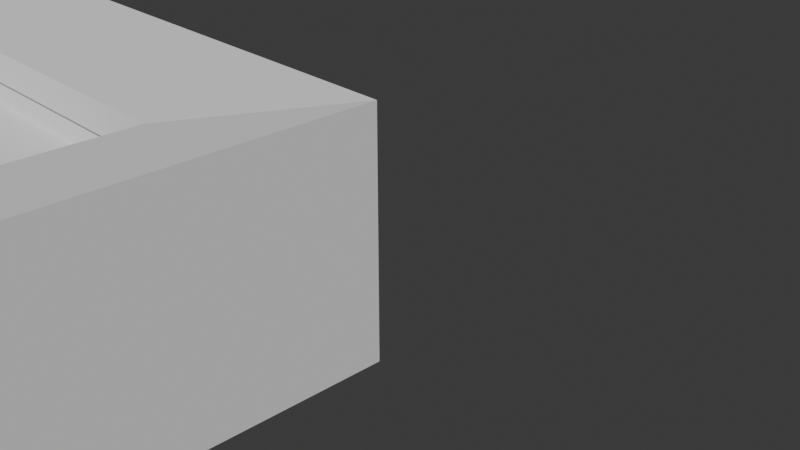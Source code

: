 # Source: skin-test.blend  (saved by Blender 4.5.91; exported with 4.5.12 LTS)
import bpy
from mathutils import Matrix  # noqa: F401  (used for matrix-valued properties, if any)

bpy.ops.wm.read_factory_settings(use_empty=True)
scene = bpy.context.scene
scene.name = 'Scene'

# ---- collections
col_collection = bpy.data.collections.new('Collection'); scene.collection.children.link(col_collection)
col_construction_lines = bpy.data.collections.new('Construction Lines'); scene.collection.children.link(col_construction_lines)
col_construction_lines.hide_render = True

# ---- world
world_world = bpy.data.worlds.new('World'); scene.world = world_world
world_world.use_nodes = True; world_world.node_tree.nodes.clear()
_N = world_world.node_tree.nodes; _L = world_world.node_tree.links
n0 = _N.new('ShaderNodeOutputWorld'); n0.name = 'World Output'; n0.location = (200, 100)
n1 = _N.new('ShaderNodeBackground'); n1.name = 'Background'; n1.location = (-200, 100)
n1.inputs[0].default_value = (0.05088, 0.05088, 0.05088, 1.0)
_L.new(n1.outputs[0], n0.inputs[0])
n0.is_active_output = True
world_world.color = (0.05088, 0.05088, 0.05088)
world_world.sun_shadow_jitter_overblur = 0.0

# ---- cameras
cam_camera = bpy.data.cameras.new('Camera')
cam_camera.clip_end = 100.0
cam_camera.ortho_scale = 7.314

# ---- meshes
me_substrate_1_008 = bpy.data.meshes.new('Substrate_1.008')
me_substrate_1_008.from_pydata([(-3.07, -3.03, 0.0), (-3.07, -3.03, 1.954), (-3.07, -1.897, 0.0), (-3.07, -1.897, 2.054), (1.573, -3.03, 0.0), (1.573, -3.03, 2.054), (1.573, -1.897, 0.0), (1.573, -1.897, 2.054), (0.741, -3.03, 1.954)], [], [(0, 1, 3, 2), (4, 5, 8, 1, 0), (0, 2, 6, 4), (2, 3, 7, 6), (6, 7, 5, 4), (8, 7, 3, 1), (5, 7, 8)])
me_substrate_1_008.update()
me_substrate_2_008 = bpy.data.meshes.new('Substrate_2.008')
me_substrate_2_008.from_pydata([(0.741, -7.673, 0.0), (0.741, -7.673, 1.954), (0.741, -3.03, 0.0), (0.741, -3.03, 1.954), (1.573, -7.673, 0.0), (1.573, -7.673, 2.054), (1.573, -3.03, 0.0), (1.573, -3.03, 2.054)], [], [(0, 1, 3, 2), (4, 5, 1, 0), (0, 2, 6, 4), (5, 7, 3, 1), (2, 3, 7, 6), (6, 7, 5, 4)])
me_substrate_2_008.update()
me_substrate_3_004 = bpy.data.meshes.new('Substrate_3.004')
me_substrate_3_004.from_pydata([(-3.07, -3.03, 1.456), (0.741, -3.03, 1.456), (-3.07, -3.03, 0.0), (0.741, -3.03, 0.0), (0.741, -7.673, 1.456), (-3.07, -7.673, 0.0), (0.741, -7.673, 0.0), (-3.07, -7.673, 1.156)], [], [(0, 1, 3, 2), (2, 3, 6, 5), (7, 5, 6, 4), (0, 2, 5, 7), (4, 6, 3, 1), (7, 4, 1), (0, 7, 1)])
me_substrate_3_004.update()
me_membrane = bpy.data.meshes.new('Membrane')
me_membrane.from_pydata([(-3.09, -7.693, 1.175), (-3.09, -3.05, 1.475), (-3.09, -3.05, 1.972), (-3.09, -1.877, 2.076), (0.721, -7.693, 1.475), (0.721, -7.693, 1.972), (1.593, -7.693, 2.076), (0.721, -3.05, 1.475), (0.721, -3.05, 1.972), (1.593, -3.03, 2.076), (1.593, -1.877, 2.076), (1.593, -3.03, 1.954), (1.593, -7.673, 1.954), (1.593, -1.877, 1.954), (-3.07, -1.877, 1.954)], [], [(7, 8, 2, 1), (8, 10, 3, 2), (5, 6, 9, 10, 8), (4, 5, 8, 7), (12, 11, 13, 10, 9, 6), (3, 10, 13, 14), (0, 7, 1), (0, 4, 7)])
me_membrane.update()
me_cladding = bpy.data.meshes.new('Cladding')
me_cladding.from_pydata([(-3.17, -1.797, -0.1), (-3.17, -3.13, 2.044), (-3.17, -1.797, 2.165), (1.673, -7.773, -0.1), (0.641, -7.773, 2.044), (1.673, -7.773, 2.165), (1.673, -3.03, -0.1), (1.673, -1.797, -0.1), (0.641, -3.13, 2.044), (1.673, -3.03, 2.165), (1.673, -1.797, 2.165), (0.641, -3.13, 1.754), (-3.07, -3.13, 1.754), (0.641, -7.673, 1.754)], [], [(0, 2, 10, 7), (8, 10, 2, 1), (6, 7, 10, 9, 5, 3), (4, 5, 9, 10, 8), (12, 11, 8, 1), (4, 8, 11, 13)])
me_cladding.update()

# ---- objects
ob_camera = bpy.data.objects.new('Camera', cam_camera)
ob_substrate_1 = bpy.data.objects.new('Substrate_1', me_substrate_1_008)
ob_substrate_2 = bpy.data.objects.new('Substrate_2', me_substrate_2_008)
ob_substrate_3 = bpy.data.objects.new('Substrate_3', me_substrate_3_004)
ob_membrane = bpy.data.objects.new('Membrane', me_membrane)
ob_cladding = bpy.data.objects.new('Cladding', me_cladding)

# ---- transforms, parenting, visibility, modifiers, constraints
ob_camera.location = (7.359, -6.926, 4.958)
ob_camera.rotation_euler = (1.109, 0.0, 0.8149)
ob_camera.lock_rotations_4d = False
ob_camera.empty_display_type = 'ARROWS'
ob_camera.color = (0.0, 0.0, 0.0, 0.0)
ob_camera.display_type = 'WIRE'
ob_camera.lineart.crease_threshold = 0.0
ob_substrate_1.location = (0.0, 0.0, 0.0)
ob_substrate_2.location = (0.0, 0.0, 0.0)
ob_substrate_3.location = (0.0, 0.0, 0.0)
ob_membrane.location = (0.0, 0.0, 0.0)
ob_cladding.location = (0.0, 0.0, 0.0)
ob_cladding.display_type = 'WIRE'

# ---- collection membership
col_collection.objects.link(ob_camera)
col_collection.objects.link(ob_substrate_1)
col_collection.objects.link(ob_substrate_2)
col_collection.objects.link(ob_substrate_3)
col_collection.objects.link(ob_membrane)
col_collection.objects.link(ob_cladding)

# ---- scene / render settings (as saved in the file)
scene.camera = ob_camera
scene.frame_start = 1; scene.frame_end = 250; scene.frame_set(192)
scene.render.engine = 'BLENDER_EEVEE_NEXT'
bpy.context.view_layer.update()

# ---- added for rendering (the .blend has no usable light): sun
light_auto_sun = bpy.data.lights.new('AutoSun', 'SUN')
light_auto_sun.energy = 3.0
light_auto_sun.angle = 0.0523599
ob_auto_sun = bpy.data.objects.new('AutoSun', light_auto_sun)
scene.collection.objects.link(ob_auto_sun)
ob_auto_sun.rotation_euler = (0.872665, 0.174533, 0.523599)
bpy.context.view_layer.update()
